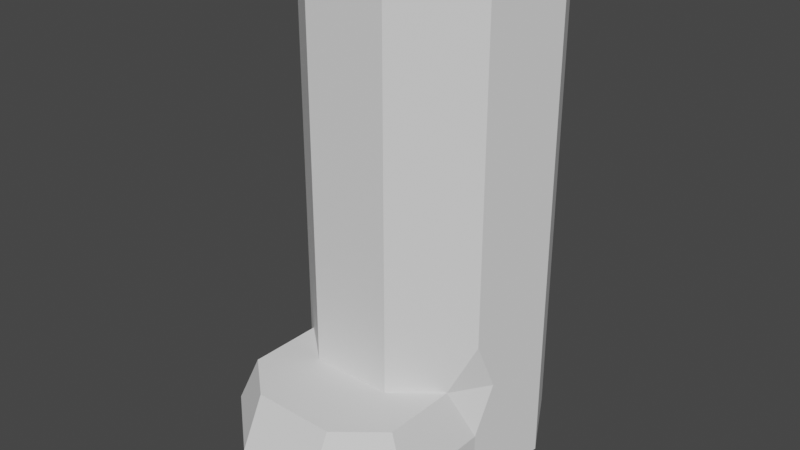 # Source: groblin_leg.blend  (saved by Blender 3.2.14; exported with 4.5.12 LTS)
import bpy
from mathutils import Matrix  # noqa: F401  (used for matrix-valued properties, if any)

bpy.ops.wm.read_factory_settings(use_empty=True)
scene = bpy.context.scene
scene.name = 'Scene'

# ---- collections
col_collection = bpy.data.collections.new('Collection'); scene.collection.children.link(col_collection)

# ---- world
world_world = bpy.data.worlds.new('World'); scene.world = world_world
world_world.use_nodes = True; world_world.node_tree.nodes.clear()
_N = world_world.node_tree.nodes; _L = world_world.node_tree.links
n0 = _N.new('ShaderNodeOutputWorld'); n0.name = 'World Output'; n0.location = (300, 300)
n1 = _N.new('ShaderNodeBackground'); n1.name = 'Background'; n1.location = (10, 300)
n1.inputs[0].default_value = (0.05088, 0.05088, 0.05088, 1.0)
_L.new(n1.outputs[0], n0.inputs[0])
n0.is_active_output = True
world_world.color = (0.05088, 0.05088, 0.05088)
world_world.use_sun_shadow = False
world_world.sun_shadow_jitter_overblur = 0.0

# ---- meshes
me_cylinder_001 = bpy.data.meshes.new('Cylinder.001')
me_cylinder_001.from_pydata([(8.492, 2.705, -2.157), (8.492, 2.705, -0.5074), (8.362, 2.033, -2.157), (8.362, 2.033, -0.5074), (7.83, 1.603, -2.157), (7.83, 1.603, -0.5074), (7.146, 1.615, -2.157), (7.146, 1.615, -0.5074), (6.63, 2.063, -2.157), (6.63, 2.063, -0.5074), (6.523, 2.739, -2.157), (6.523, 2.739, -0.5074), (6.875, 3.325, -2.157), (6.875, 3.325, -0.5074), (7.522, 3.548, -2.157), (7.522, 3.548, -0.5074), (8.161, 3.303, -2.157), (8.161, 3.303, -0.5074), (8.492, 2.705, -1.791), (7.83, 1.603, -1.791), (7.146, 1.615, -1.791), (6.523, 2.739, -1.791), (6.875, 3.325, -1.791), (7.522, 3.548, -1.791), (8.161, 3.303, -1.791), (8.348, 1.216, -2.157), (7.816, 0.7859, -2.157), (7.132, 0.7979, -2.157), (6.616, 1.247, -2.157), (8.19, 1.894, -1.791), (8.362, 2.033, -1.961), (8.394, 2.2, -1.791), (8.362, 2.033, -1.621), (6.63, 2.063, -1.961), (6.798, 1.918, -1.791), (6.63, 2.063, -1.621), (6.604, 2.231, -1.791), (8.179, 1.275, -1.791), (8.348, 1.216, -1.961), (7.816, 0.7859, -1.961), (7.82, 0.9836, -1.791), (7.132, 0.7979, -1.961), (7.136, 0.9955, -1.791), (6.787, 1.3, -1.791), (6.616, 1.247, -1.961)], [], [(33, 8, 28, 44), (29, 19, 40, 37), (19, 5, 7, 20), (20, 34, 43, 42), (8, 33, 36, 21, 10), (21, 11, 13, 22), (22, 13, 15, 23), (3, 1, 17, 15, 13, 11, 9, 7, 5), (23, 15, 17, 24), (24, 17, 1, 18), (0, 2, 4, 6, 8, 10, 12, 14, 16), (16, 24, 18, 0), (14, 23, 24, 16), (12, 22, 23, 14), (10, 21, 22, 12), (20, 7, 9, 35, 34), (27, 41, 44, 28), (4, 2, 25, 26), (25, 38, 39, 26), (29, 32, 3, 5, 19), (19, 20, 42, 40), (26, 39, 41, 27), (6, 4, 26, 27), (0, 18, 31, 30, 2), (36, 35, 9, 11, 21), (18, 1, 3, 32, 31), (8, 6, 27, 28), (29, 30, 31, 32), (33, 34, 35, 36), (33, 44, 43, 34), (42, 43, 44, 41), (40, 42, 41, 39), (37, 40, 39, 38), (29, 37, 38, 30), (2, 30, 38, 25)])
_uv = me_cylinder_001.uv_layers.new(name='UVMap')
_uv.uv.foreach_set('vector', [0.5556, 0.5596, 0.5556, 0.5, 0.5556, 0.5, 0.5556, 0.5596, 0.8529, 0.6111, 0.7778, 0.6111, 0.7778, 0.6111, 0.8529, 0.6111, 0.7778, 0.6111, 0.7778, 1.0, 0.6667, 1.0, 0.6667, 0.6111, 0.6667, 0.6111, 0.5916, 0.6111, 0.5916, 0.6111, 0.6667, 0.6111, 0.5556, 0.5, 0.5556, 0.5596, 0.528, 0.6111, 0.4444, 0.6111, 0.4444, 0.5, 0.4444, 0.6111, 0.4444, 1.0, 0.3333, 1.0, 0.3333, 0.6111, 0.3333, 0.6111, 0.3333, 1.0, 0.2222, 1.0, 0.2222, 0.6111, 0.4043, 0.4339, 0.25, 0.49, 0.09573, 0.4339, 0.01365, 0.2917, 0.04215, 0.13, 0.1679, 0.02447, 0.3321, 0.02447, 0.4578, 0.13, 0.4864, 0.2917, 0.2222, 0.6111, 0.2222, 1.0, 0.1111, 1.0, 0.1111, 0.6111, 0.1111, 0.6111, 0.1111, 1.0, 4.47e-08, 1.0, 4.47e-08, 0.6111, 0.75, 0.49, 0.9043, 0.4339, 0.9864, 0.2917, 0.9578, 0.13, 0.8321, 0.02447, 0.6679, 0.02447, 0.5422, 0.13, 0.5136, 0.2917, 0.5957, 0.4339, 0.1111, 0.5, 0.1111, 0.6111, 4.47e-08, 0.6111, 4.47e-08, 0.5, 0.2222, 0.5, 0.2222, 0.6111, 0.1111, 0.6111, 0.1111, 0.5, 0.3333, 0.5, 0.3333, 0.6111, 0.2222, 0.6111, 0.2222, 0.5, 0.4444, 0.5, 0.4444, 0.6111, 0.3333, 0.6111, 0.3333, 0.5, 0.6667, 0.6111, 0.6667, 1.0, 0.5556, 1.0, 0.5556, 0.6626, 0.5916, 0.6111, 0.6667, 0.5, 0.6667, 0.5596, 0.5556, 0.5596, 0.5556, 0.5, 0.9864, 0.2917, 0.9043, 0.4339, 0.9043, 0.4339, 0.9864, 0.2917, 0.8889, 0.5, 0.8889, 0.5596, 0.7778, 0.5596, 0.7778, 0.5, 0.8529, 0.6111, 0.8889, 0.6626, 0.8889, 1.0, 0.7778, 1.0, 0.7778, 0.6111, 0.7778, 0.6111, 0.6667, 0.6111, 0.6667, 0.6111, 0.7778, 0.6111, 0.7778, 0.5, 0.7778, 0.5596, 0.6667, 0.5596, 0.6667, 0.5, 0.9578, 0.13, 0.9864, 0.2917, 0.9864, 0.2917, 0.9578, 0.13, 1.0, 0.5, 1.0, 0.6111, 0.9165, 0.6111, 0.8889, 0.5596, 0.8889, 0.5, 0.528, 0.6111, 0.5556, 0.6626, 0.5556, 1.0, 0.4444, 1.0, 0.4444, 0.6111, 1.0, 0.6111, 1.0, 1.0, 0.8889, 1.0, 0.8889, 0.6626, 0.9165, 0.6111, 0.8321, 0.02447, 0.9578, 0.13, 0.9578, 0.13, 0.8321, 0.02447, 0.8529, 0.6111, 0.8889, 0.6111, 0.9165, 0.6111, 0.8889, 0.6626, 0.5556, 0.5596, 0.5556, 0.6111, 0.5556, 0.6626, 0.528, 0.6111, 0.5556, 0.5596, 0.5556, 0.5596, 0.5916, 0.6111, 0.5916, 0.6111, 0.6667, 0.6111, 0.5916, 0.6111, 0.5556, 0.5596, 0.6667, 0.5596, 0.7778, 0.6111, 0.6667, 0.6111, 0.6667, 0.5596, 0.7778, 0.5596, 0.8529, 0.6111, 0.7778, 0.6111, 0.7778, 0.5596, 0.8889, 0.5596, 0.8529, 0.6111, 0.8529, 0.6111, 0.8889, 0.5596, 0.8889, 0.5596, 0.8889, 0.5, 0.8889, 0.5596, 0.8889, 0.5596, 0.8889, 0.5])
me_cylinder_001.update()

# ---- objects
ob_cylinder_001 = bpy.data.objects.new('Cylinder.001', me_cylinder_001)

# ---- transforms, parenting, visibility, modifiers, constraints
ob_cylinder_001.location = (0.0, 0.0, 0.0)
ob_cylinder_001.delta_scale = (0.277, 0.277, 0.65)

# ---- collection membership
col_collection.objects.link(ob_cylinder_001)

# ---- scene / render settings (as saved in the file)
scene.frame_start = 1; scene.frame_end = 250; scene.frame_set(1)
scene.render.engine = 'BLENDER_EEVEE_NEXT'
scene.cycles.sampling_pattern = 'TABULATED_SOBOL'
scene.cycles.use_light_tree = False
scene.view_settings.view_transform = 'Filmic'
bpy.context.view_layer.update()

# ---- added for rendering (the .blend has no active camera and no usable light): camera, sun
cam_auto = bpy.data.cameras.new('AutoCamera')
cam_auto.lens = 50.0
cam_auto.sensor_width = 36.0
cam_auto.clip_end = 1000.0
ob_auto_camera = bpy.data.objects.new('AutoCamera', cam_auto)
scene.collection.objects.link(ob_auto_camera)
ob_auto_camera.location = (3.39894, -0.982886, 0.189342)
ob_auto_camera.rotation_euler = (1.09748, -7.21219e-08, 0.694738)
scene.camera = ob_auto_camera
light_auto_sun = bpy.data.lights.new('AutoSun', 'SUN')
light_auto_sun.energy = 3.0
light_auto_sun.angle = 0.0523599
ob_auto_sun = bpy.data.objects.new('AutoSun', light_auto_sun)
scene.collection.objects.link(ob_auto_sun)
ob_auto_sun.rotation_euler = (0.872665, 0.174533, 0.523599)
bpy.context.view_layer.update()
